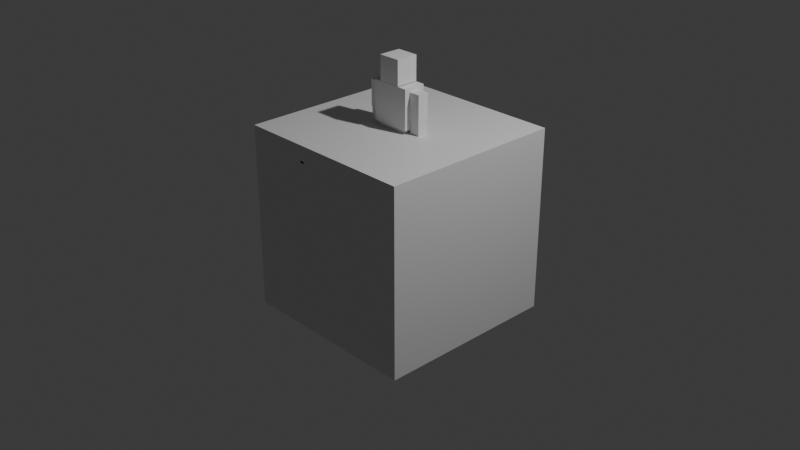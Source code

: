 # Source: Fighter_v1_backup.blend  (saved by Blender 5.3.31; exported with 4.5.12 LTS)
import bpy
from mathutils import Matrix  # noqa: F401  (used for matrix-valued properties, if any)

bpy.ops.wm.read_factory_settings(use_empty=True)
scene = bpy.context.scene
scene.name = 'Scene'

# ---- collections
col_collection = bpy.data.collections.new('Collection'); scene.collection.children.link(col_collection)
col_fighter = bpy.data.collections.new('Fighter'); scene.collection.children.link(col_fighter)

# ---- materials (node trees are filled in below, after node groups)
mat_material = bpy.data.materials.new('Material')
mat_material.alpha_threshold = 0.0
mat_material.use_backface_culling_lightprobe_volume = False
mat_material.roughness = 0.5
mat_material.line_color = (0.0, 0.0, 0.0, 1.0)
mat_body = bpy.data.materials.new('Body')
mat_body.diffuse_color = (0.55, 0.6, 0.7, 1.0)
mat_metal = bpy.data.materials.new('Metal')
mat_metal.diffuse_color = (0.75, 0.77, 0.82, 1.0)

# ---- material node trees
mat_material.use_nodes = True; mat_material.node_tree.nodes.clear()
_N = mat_material.node_tree.nodes; _L = mat_material.node_tree.links
n0 = _N.new('ShaderNodeOutputMaterial'); n0.name = 'Material Output'; n0.location = (200, 100)
n1 = _N.new('ShaderNodeBsdfPrincipled'); n1.name = 'Principled BSDF'; n1.location = (-200, 100)
n1.inputs[10].default_value = 0.005
_L.new(n1.outputs[0], n0.inputs[0])
n0.is_active_output = True
mat_body.use_nodes = True; mat_body.node_tree.nodes.clear()
_N = mat_body.node_tree.nodes; _L = mat_body.node_tree.links
n0 = _N.new('ShaderNodeBsdfPrincipled'); n0.name = 'Principled BSDF'; n0.location = (-200, 100)
n0.inputs[10].default_value = 0.005
n1 = _N.new('ShaderNodeOutputMaterial'); n1.name = 'Material Output'; n1.location = (200, 100)
_L.new(n0.outputs[0], n1.inputs[0])
n1.is_active_output = True
mat_metal.use_nodes = True; mat_metal.node_tree.nodes.clear()
_N = mat_metal.node_tree.nodes; _L = mat_metal.node_tree.links
n0 = _N.new('ShaderNodeBsdfPrincipled'); n0.name = 'Principled BSDF'; n0.location = (-200, 100)
n0.inputs[10].default_value = 0.005
n1 = _N.new('ShaderNodeOutputMaterial'); n1.name = 'Material Output'; n1.location = (200, 100)
_L.new(n0.outputs[0], n1.inputs[0])
n1.is_active_output = True

# ---- world
world_world = bpy.data.worlds.new('World'); scene.world = world_world
world_world.use_nodes = True; world_world.node_tree.nodes.clear()
_N = world_world.node_tree.nodes; _L = world_world.node_tree.links
n0 = _N.new('ShaderNodeOutputWorld'); n0.name = 'World Output'; n0.location = (200, 100)
n1 = _N.new('ShaderNodeBackground'); n1.name = 'Background'; n1.location = (-200, 100)
n1.inputs[0].default_value = (0.05088, 0.05088, 0.05088, 1.0)
_L.new(n1.outputs[0], n0.inputs[0])
n0.is_active_output = True
world_world.color = (0.05088, 0.05088, 0.05088)
world_world.sun_shadow_jitter_overblur = 0.0

# ---- cameras
cam_camera = bpy.data.cameras.new('Camera')
cam_camera.clip_end = 100.0
cam_camera.ortho_scale = 7.314

# ---- lights
light_light = bpy.data.lights.new('Light', 'POINT')
light_light.energy = 1000.0
light_light.shadow_soft_size = 0.1

# ---- meshes
me_cube = bpy.data.meshes.new('Cube')
me_cube.from_pydata([(1.0, 1.0, 1.0), (1.0, 1.0, -1.0), (1.0, -1.0, 1.0), (1.0, -1.0, -1.0), (-1.0, 1.0, 1.0), (-1.0, 1.0, -1.0), (-1.0, -1.0, 1.0), (-1.0, -1.0, -1.0)], [], [(0, 4, 6, 2), (3, 2, 6, 7), (7, 6, 4, 5), (5, 1, 3, 7), (1, 0, 2, 3), (5, 4, 0, 1)])
_uv = me_cube.uv_layers.new(name='UVMap')
_uv.uv.foreach_set('vector', [0.625, 0.5, 0.875, 0.5, 0.875, 0.75, 0.625, 0.75, 0.375, 0.75, 0.625, 0.75, 0.625, 1.0, 0.375, 1.0, 0.375, 0.0, 0.625, 0.0, 0.625, 0.25, 0.375, 0.25, 0.125, 0.5, 0.375, 0.5, 0.375, 0.75, 0.125, 0.75, 0.375, 0.5, 0.625, 0.5, 0.625, 0.75, 0.375, 0.75, 0.375, 0.25, 0.625, 0.25, 0.625, 0.5, 0.375, 0.5])
me_cube.materials.append(mat_material)
me_cube.update()
me_fighterbody = bpy.data.meshes.new('FighterBody')
me_fighterbody.from_pydata([(-0.17, -0.1, 0.88), (-0.17, -0.1, 1.06), (-0.17, 0.1, 0.88), (-0.17, 0.1, 1.06), (0.17, -0.1, 0.88), (0.17, -0.1, 1.06), (0.17, 0.1, 0.88), (0.17, 0.1, 1.06), (-0.21, -0.12, 1.04), (-0.21, -0.12, 1.46), (-0.21, 0.12, 1.04), (-0.21, 0.12, 1.46), (0.21, -0.12, 1.04), (0.21, -0.12, 1.46), (0.21, 0.12, 1.04), (0.21, 0.12, 1.46), (-0.12, -0.13, 1.47), (-0.12, -0.13, 1.73), (-0.12, 0.11, 1.47), (-0.12, 0.11, 1.73), (0.12, -0.13, 1.47), (0.12, -0.13, 1.73), (0.12, 0.11, 1.47), (0.12, 0.11, 1.73), (0.21, -0.06, 1.14), (0.21, -0.06, 1.42), (0.21, 0.06, 1.14), (0.21, 0.06, 1.42), (0.33, -0.06, 1.14), (0.33, -0.06, 1.42), (0.33, 0.06, 1.14), (0.33, 0.06, 1.42), (0.215, -0.055, 0.88), (0.215, -0.055, 1.14), (0.215, 0.055, 0.88), (0.215, 0.055, 1.14), (0.325, -0.055, 0.88), (0.325, -0.055, 1.14), (0.325, 0.055, 0.88), (0.325, 0.055, 1.14), (0.22, -0.05, 0.78), (0.22, -0.05, 0.88), (0.22, 0.05, 0.78), (0.22, 0.05, 0.88), (0.32, -0.05, 0.78), (0.32, -0.05, 0.88), (0.32, 0.05, 0.78), (0.32, 0.05, 0.88), (0.025, -0.08, 0.48), (0.025, -0.08, 0.88), (0.025, 0.08, 0.48), (0.025, 0.08, 0.88), (0.175, -0.08, 0.48), (0.175, -0.08, 0.88), (0.175, 0.08, 0.48), (0.175, 0.08, 0.88), (0.04, -0.065, 0.08), (0.04, -0.065, 0.48), (0.04, 0.065, 0.08), (0.04, 0.065, 0.48), (0.16, -0.065, 0.08), (0.16, -0.065, 0.48), (0.16, 0.065, 0.08), (0.16, 0.065, 0.48), (0.04, -0.17, 0.0), (0.04, -0.17, 0.08), (0.04, 0.07, 0.0), (0.04, 0.07, 0.08), (0.16, -0.17, 0.0), (0.16, -0.17, 0.08), (0.16, 0.07, 0.0), (0.16, 0.07, 0.08), (-0.33, -0.06, 1.14), (-0.33, -0.06, 1.42), (-0.33, 0.06, 1.14), (-0.33, 0.06, 1.42), (-0.21, -0.06, 1.14), (-0.21, -0.06, 1.42), (-0.21, 0.06, 1.14), (-0.21, 0.06, 1.42), (-0.325, -0.055, 0.88), (-0.325, -0.055, 1.14), (-0.325, 0.055, 0.88), (-0.325, 0.055, 1.14), (-0.215, -0.055, 0.88), (-0.215, -0.055, 1.14), (-0.215, 0.055, 0.88), (-0.215, 0.055, 1.14), (-0.32, -0.05, 0.78), (-0.32, -0.05, 0.88), (-0.32, 0.05, 0.78), (-0.32, 0.05, 0.88), (-0.22, -0.05, 0.78), (-0.22, -0.05, 0.88), (-0.22, 0.05, 0.78), (-0.22, 0.05, 0.88), (-0.175, -0.08, 0.48), (-0.175, -0.08, 0.88), (-0.175, 0.08, 0.48), (-0.175, 0.08, 0.88), (-0.025, -0.08, 0.48), (-0.025, -0.08, 0.88), (-0.025, 0.08, 0.48), (-0.025, 0.08, 0.88), (-0.16, -0.065, 0.08), (-0.16, -0.065, 0.48), (-0.16, 0.065, 0.08), (-0.16, 0.065, 0.48), (-0.04, -0.065, 0.08), (-0.04, -0.065, 0.48), (-0.04, 0.065, 0.08), (-0.04, 0.065, 0.48), (-0.16, -0.17, 0.0), (-0.16, -0.17, 0.08), (-0.16, 0.07, 0.0), (-0.16, 0.07, 0.08), (-0.04, -0.17, 0.0), (-0.04, -0.17, 0.08), (-0.04, 0.07, 0.0), (-0.04, 0.07, 0.08), (-0.37, -0.1, 0.81), (-0.37, -0.1, 0.85), (-0.37, -0.06, 0.81), (-0.37, -0.06, 0.85), (-0.17, -0.1, 0.81), (-0.17, -0.1, 0.85), (-0.17, -0.06, 0.81), (-0.17, -0.06, 0.85), (-0.295, -1.0, 0.82), (-0.295, -1.0, 0.84), (-0.295, -0.1, 0.82), (-0.295, -0.1, 0.84), (-0.245, -1.0, 0.82), (-0.245, -1.0, 0.84), (-0.245, -0.1, 0.82), (-0.245, -0.1, 0.84)], [], [(0, 1, 3, 2), (4, 6, 7, 5), (0, 4, 5, 1), (2, 3, 7, 6), (0, 2, 6, 4), (1, 5, 7, 3), (8, 9, 11, 10), (12, 14, 15, 13), (8, 12, 13, 9), (10, 11, 15, 14), (8, 10, 14, 12), (9, 13, 15, 11), (16, 17, 19, 18), (20, 22, 23, 21), (16, 20, 21, 17), (18, 19, 23, 22), (16, 18, 22, 20), (17, 21, 23, 19), (24, 25, 27, 26), (28, 30, 31, 29), (24, 28, 29, 25), (26, 27, 31, 30), (24, 26, 30, 28), (25, 29, 31, 27), (32, 33, 35, 34), (36, 38, 39, 37), (32, 36, 37, 33), (34, 35, 39, 38), (32, 34, 38, 36), (33, 37, 39, 35), (40, 41, 43, 42), (44, 46, 47, 45), (40, 44, 45, 41), (42, 43, 47, 46), (40, 42, 46, 44), (41, 45, 47, 43), (48, 49, 51, 50), (52, 54, 55, 53), (48, 52, 53, 49), (50, 51, 55, 54), (48, 50, 54, 52), (49, 53, 55, 51), (56, 57, 59, 58), (60, 62, 63, 61), (56, 60, 61, 57), (58, 59, 63, 62), (56, 58, 62, 60), (57, 61, 63, 59), (64, 65, 67, 66), (68, 70, 71, 69), (64, 68, 69, 65), (66, 67, 71, 70), (64, 66, 70, 68), (65, 69, 71, 67), (72, 73, 75, 74), (76, 78, 79, 77), (72, 76, 77, 73), (74, 75, 79, 78), (72, 74, 78, 76), (73, 77, 79, 75), (80, 81, 83, 82), (84, 86, 87, 85), (80, 84, 85, 81), (82, 83, 87, 86), (80, 82, 86, 84), (81, 85, 87, 83), (88, 89, 91, 90), (92, 94, 95, 93), (88, 92, 93, 89), (90, 91, 95, 94), (88, 90, 94, 92), (89, 93, 95, 91), (96, 97, 99, 98), (100, 102, 103, 101), (96, 100, 101, 97), (98, 99, 103, 102), (96, 98, 102, 100), (97, 101, 103, 99), (104, 105, 107, 106), (108, 110, 111, 109), (104, 108, 109, 105), (106, 107, 111, 110), (104, 106, 110, 108), (105, 109, 111, 107), (112, 113, 115, 114), (116, 118, 119, 117), (112, 116, 117, 113), (114, 115, 119, 118), (112, 114, 118, 116), (113, 117, 119, 115), (120, 121, 123, 122), (124, 126, 127, 125), (120, 124, 125, 121), (122, 123, 127, 126), (120, 122, 126, 124), (121, 125, 127, 123), (128, 129, 131, 130), (132, 134, 135, 133), (128, 132, 133, 129), (130, 131, 135, 134), (128, 130, 134, 132), (129, 133, 135, 131)])
me_fighterbody.polygons.foreach_set('material_index', [0, 0, 0, 0, 0, 0, 0, 0, 0, 0, 0, 0, 0, 0, 0, 0, 0, 0, 0, 0, 0, 0, 0, 0, 0, 0, 0, 0, 0, 0, 0, 0, 0, 0, 0, 0, 0, 0, 0, 0, 0, 0, 0, 0, 0, 0, 0, 0, 0, 0, 0, 0, 0, 0, 0, 0, 0, 0, 0, 0, 0, 0, 0, 0, 0, 0, 0, 0, 0, 0, 0, 0, 0, 0, 0, 0, 0, 0, 0, 0, 0, 0, 0, 0, 0, 0, 0, 0, 0, 0, 1, 1, 1, 1, 1, 1, 1, 1, 1, 1, 1, 1])
me_fighterbody.materials.append(mat_body)
me_fighterbody.materials.append(mat_metal)
me_fighterbody.update()
arm_fighterrig = bpy.data.armatures.new('FighterRig')  # bones are not reproduced

# ---- objects
ob_cube = bpy.data.objects.new('Cube', me_cube)
ob_light = bpy.data.objects.new('Light', light_light)
ob_camera = bpy.data.objects.new('Camera', cam_camera)
ob_fighterrig = bpy.data.objects.new('FighterRig', arm_fighterrig)
ob_fighterbody = bpy.data.objects.new('FighterBody', me_fighterbody)

# ---- transforms, parenting, visibility, modifiers, constraints
ob_cube.location = (0.0, 0.0, 0.0)
ob_cube.lock_rotations_4d = False
ob_cube.empty_display_type = 'ARROWS'
ob_cube.lineart.crease_threshold = 0.0
ob_light.location = (4.076, 1.005, 5.904)
ob_light.rotation_euler = (0.6503, 0.05522, 1.866)
ob_light.lock_rotations_4d = False
ob_light.empty_display_type = 'ARROWS'
ob_light.color = (0.0, 0.0, 0.0, 0.0)
ob_light.lineart.crease_threshold = 0.0
ob_camera.location = (7.359, -6.926, 4.958)
ob_camera.rotation_euler = (1.109, 0.0, 0.8149)
ob_camera.lock_rotations_4d = False
ob_camera.empty_display_type = 'ARROWS'
ob_camera.color = (0.0, 0.0, 0.0, 0.0)
ob_camera.display_type = 'WIRE'
ob_camera.lineart.crease_threshold = 0.0
ob_fighterrig.location = (0.0, 0.0, 0.0)
ob_fighterbody.parent = ob_fighterrig
ob_fighterbody.location = (0.0, 0.0, 0.0)
_vg = ob_fighterbody.vertex_groups.new(name='hips')
_vg.add([0, 1, 2, 3, 4, 5, 6, 7], 1.0, 'REPLACE')
_vg = ob_fighterbody.vertex_groups.new(name='spine')
_vg.add([8, 9, 10, 11, 12, 13, 14, 15], 1.0, 'REPLACE')
_vg = ob_fighterbody.vertex_groups.new(name='head')
_vg.add([16, 17, 18, 19, 20, 21, 22, 23], 1.0, 'REPLACE')
_vg = ob_fighterbody.vertex_groups.new(name='upper_arm.L')
_vg.add([24, 25, 26, 27, 28, 29, 30, 31], 1.0, 'REPLACE')
_vg = ob_fighterbody.vertex_groups.new(name='forearm.L')
_vg.add([32, 33, 34, 35, 36, 37, 38, 39], 1.0, 'REPLACE')
_vg = ob_fighterbody.vertex_groups.new(name='hand.L')
_vg.add([40, 41, 42, 43, 44, 45, 46, 47], 1.0, 'REPLACE')
_vg = ob_fighterbody.vertex_groups.new(name='thigh.L')
_vg.add([48, 49, 50, 51, 52, 53, 54, 55], 1.0, 'REPLACE')
_vg = ob_fighterbody.vertex_groups.new(name='shin.L')
_vg.add([56, 57, 58, 59, 60, 61, 62, 63], 1.0, 'REPLACE')
_vg = ob_fighterbody.vertex_groups.new(name='foot.L')
_vg.add([64, 65, 66, 67, 68, 69, 70, 71], 1.0, 'REPLACE')
_vg = ob_fighterbody.vertex_groups.new(name='upper_arm.R')
_vg.add([72, 73, 74, 75, 76, 77, 78, 79], 1.0, 'REPLACE')
_vg = ob_fighterbody.vertex_groups.new(name='forearm.R')
_vg.add([80, 81, 82, 83, 84, 85, 86, 87], 1.0, 'REPLACE')
_vg = ob_fighterbody.vertex_groups.new(name='hand.R')
_vg.add([88, 89, 90, 91, 92, 93, 94, 95, 120, 121, 122, 123, 124, 125, 126, 127, 128, 129, 130, 131, 132, 133, 134, 135], 1.0, 'REPLACE')
_vg = ob_fighterbody.vertex_groups.new(name='thigh.R')
_vg.add([96, 97, 98, 99, 100, 101, 102, 103], 1.0, 'REPLACE')
_vg = ob_fighterbody.vertex_groups.new(name='shin.R')
_vg.add([104, 105, 106, 107, 108, 109, 110, 111], 1.0, 'REPLACE')
_vg = ob_fighterbody.vertex_groups.new(name='foot.R')
_vg.add([112, 113, 114, 115, 116, 117, 118, 119], 1.0, 'REPLACE')
_m = ob_fighterbody.modifiers.new('Armature', 'ARMATURE')
_m.object = ob_fighterrig

# ---- collection membership
col_collection.objects.link(ob_cube)
col_collection.objects.link(ob_light)
col_collection.objects.link(ob_camera)
col_fighter.objects.link(ob_fighterrig)
col_fighter.objects.link(ob_fighterbody)

# ---- scene / render settings (as saved in the file)
scene.camera = ob_camera
scene.frame_start = 1; scene.frame_end = 250; scene.frame_set(0)
scene.render.engine = 'BLENDER_EEVEE_NEXT'
scene.render.fps = 30
scene.render.bake_bias = 0.0
scene.render.bake_samples = 0
scene.render.compositor_device = 'GPU'
scene.eevee.use_volume_custom_range = False
scene.eevee.fast_gi_thickness_near = 0.1
scene.eevee.fast_gi_thickness_far = 0.0
scene.eevee.ray_tracing_options.screen_trace_thickness = 0.1
bpy.context.view_layer.update()
